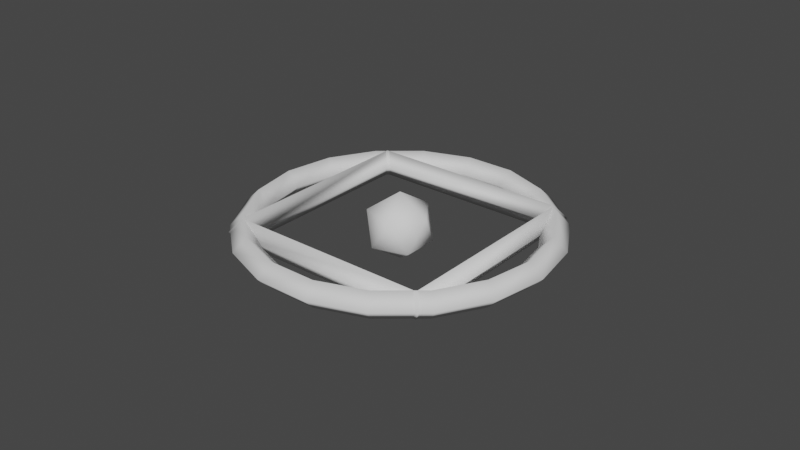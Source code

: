 # Source: ParticleMeshes.blend  (saved by Blender 2.93.20; exported with 4.5.12 LTS)
import bpy
from mathutils import Matrix  # noqa: F401  (used for matrix-valued properties, if any)

bpy.ops.wm.read_factory_settings(use_empty=True)
scene = bpy.context.scene
scene.name = 'Scene'

# ---- collections
col_collection = bpy.data.collections.new('Collection'); scene.collection.children.link(col_collection)

# ---- world
world_world = bpy.data.worlds.new('World'); scene.world = world_world
world_world.use_nodes = True; world_world.node_tree.nodes.clear()
_N = world_world.node_tree.nodes; _L = world_world.node_tree.links
n0 = _N.new('ShaderNodeOutputWorld'); n0.name = 'World Output'; n0.location = (300, 300)
n1 = _N.new('ShaderNodeBackground'); n1.name = 'Background'; n1.location = (10, 300)
n1.inputs[0].default_value = (0.05088, 0.05088, 0.05088, 1.0)
_L.new(n1.outputs[0], n0.inputs[0])
n0.is_active_output = True
world_world.color = (0.05088, 0.05088, 0.05088)
world_world.use_sun_shadow = False
world_world.sun_shadow_jitter_overblur = 0.0

# ---- meshes
me_torus = bpy.data.meshes.new('Torus')
me_torus.from_pydata([(2.12, 0.0, 0.0), (1.94, 0.0, 0.18), (1.76, 0.0, 2.204e-17), (1.94, 0.0, -0.18), (1.992, 0.7251, 0.0), (1.823, 0.6635, 0.18), (1.654, 0.602, 2.204e-17), (1.823, 0.6635, -0.18), (1.624, 1.363, 0.0), (1.486, 1.247, 0.18), (1.348, 1.131, 2.204e-17), (1.486, 1.247, -0.18), (1.06, 1.836, 0.0), (0.97, 1.68, 0.18), (0.88, 1.524, 2.204e-17), (0.97, 1.68, -0.18), (0.3681, 2.088, 0.0), (0.3369, 1.911, 0.18), (0.3056, 1.733, 2.204e-17), (0.3369, 1.911, -0.18), (-0.3681, 2.088, 0.0), (-0.3369, 1.911, 0.18), (-0.3056, 1.733, 2.204e-17), (-0.3369, 1.911, -0.18), (-1.06, 1.836, 0.0), (-0.97, 1.68, 0.18), (-0.88, 1.524, 2.204e-17), (-0.97, 1.68, -0.18), (-1.624, 1.363, 0.0), (-1.486, 1.247, 0.18), (-1.348, 1.131, 2.204e-17), (-1.486, 1.247, -0.18), (-1.992, 0.7251, 0.0), (-1.823, 0.6635, 0.18), (-1.654, 0.602, 2.204e-17), (-1.823, 0.6635, -0.18), (-2.12, 1.853e-07, 0.0), (-1.94, 1.696e-07, 0.18), (-1.76, 1.539e-07, 2.204e-17), (-1.94, 1.696e-07, -0.18), (-1.992, -0.7251, 0.0), (-1.823, -0.6635, 0.18), (-1.654, -0.602, 2.204e-17), (-1.823, -0.6635, -0.18), (-1.624, -1.363, 0.0), (-1.486, -1.247, 0.18), (-1.348, -1.131, 2.204e-17), (-1.486, -1.247, -0.18), (-1.06, -1.836, 0.0), (-0.97, -1.68, 0.18), (-0.88, -1.524, 2.204e-17), (-0.97, -1.68, -0.18), (-0.3681, -2.088, 0.0), (-0.3369, -1.911, 0.18), (-0.3056, -1.733, 2.204e-17), (-0.3369, -1.911, -0.18), (0.3681, -2.088, 0.0), (0.3369, -1.911, 0.18), (0.3056, -1.733, 2.204e-17), (0.3369, -1.911, -0.18), (1.06, -1.836, 0.0), (0.97, -1.68, 0.18), (0.88, -1.524, 2.204e-17), (0.97, -1.68, -0.18), (1.624, -1.363, 0.0), (1.486, -1.247, 0.18), (1.348, -1.131, 2.204e-17), (1.486, -1.247, -0.18), (1.992, -0.7251, 0.0), (1.823, -0.6635, 0.18), (1.654, -0.602, 2.204e-17), (1.823, -0.6635, -0.18)], [], [(0, 4, 5, 1), (1, 5, 6, 2), (2, 6, 7, 3), (3, 7, 4, 0), (4, 8, 9, 5), (5, 9, 10, 6), (6, 10, 11, 7), (7, 11, 8, 4), (8, 12, 13, 9), (9, 13, 14, 10), (10, 14, 15, 11), (11, 15, 12, 8), (12, 16, 17, 13), (13, 17, 18, 14), (14, 18, 19, 15), (15, 19, 16, 12), (16, 20, 21, 17), (17, 21, 22, 18), (18, 22, 23, 19), (19, 23, 20, 16), (20, 24, 25, 21), (21, 25, 26, 22), (22, 26, 27, 23), (23, 27, 24, 20), (24, 28, 29, 25), (25, 29, 30, 26), (26, 30, 31, 27), (27, 31, 28, 24), (28, 32, 33, 29), (29, 33, 34, 30), (30, 34, 35, 31), (31, 35, 32, 28), (32, 36, 37, 33), (33, 37, 38, 34), (34, 38, 39, 35), (35, 39, 36, 32), (36, 40, 41, 37), (37, 41, 42, 38), (38, 42, 43, 39), (39, 43, 40, 36), (40, 44, 45, 41), (41, 45, 46, 42), (42, 46, 47, 43), (43, 47, 44, 40), (44, 48, 49, 45), (45, 49, 50, 46), (46, 50, 51, 47), (47, 51, 48, 44), (48, 52, 53, 49), (49, 53, 54, 50), (50, 54, 55, 51), (51, 55, 52, 48), (52, 56, 57, 53), (53, 57, 58, 54), (54, 58, 59, 55), (55, 59, 56, 52), (56, 60, 61, 57), (57, 61, 62, 58), (58, 62, 63, 59), (59, 63, 60, 56), (60, 64, 65, 61), (61, 65, 66, 62), (62, 66, 67, 63), (63, 67, 64, 60), (64, 68, 69, 65), (65, 69, 70, 66), (66, 70, 71, 67), (67, 71, 68, 64), (68, 0, 1, 69), (69, 1, 2, 70), (70, 2, 3, 71), (71, 3, 0, 68)])
me_torus.polygons.foreach_set('use_smooth', [True] * 72)
_uv = me_torus.uv_layers.new(name='UVMap')
_uv.uv.foreach_set('vector', [0.5, 0.5, 0.5556, 0.5, 0.5556, 0.75, 0.5, 0.75, 0.5, 0.75, 0.5556, 0.75, 0.5556, 1.0, 0.5, 1.0, 0.5, 0.0, 0.5556, 0.0, 0.5556, 0.25, 0.5, 0.25, 0.5, 0.25, 0.5556, 0.25, 0.5556, 0.5, 0.5, 0.5, 0.5556, 0.5, 0.6111, 0.5, 0.6111, 0.75, 0.5556, 0.75, 0.5556, 0.75, 0.6111, 0.75, 0.6111, 1.0, 0.5556, 1.0, 0.5556, 0.0, 0.6111, 0.0, 0.6111, 0.25, 0.5556, 0.25, 0.5556, 0.25, 0.6111, 0.25, 0.6111, 0.5, 0.5556, 0.5, 0.6111, 0.5, 0.6667, 0.5, 0.6667, 0.75, 0.6111, 0.75, 0.6111, 0.75, 0.6667, 0.75, 0.6667, 1.0, 0.6111, 1.0, 0.6111, 0.0, 0.6667, 0.0, 0.6667, 0.25, 0.6111, 0.25, 0.6111, 0.25, 0.6667, 0.25, 0.6667, 0.5, 0.6111, 0.5, 0.6667, 0.5, 0.7222, 0.5, 0.7222, 0.75, 0.6667, 0.75, 0.6667, 0.75, 0.7222, 0.75, 0.7222, 1.0, 0.6667, 1.0, 0.6667, 0.0, 0.7222, 0.0, 0.7222, 0.25, 0.6667, 0.25, 0.6667, 0.25, 0.7222, 0.25, 0.7222, 0.5, 0.6667, 0.5, 0.7222, 0.5, 0.7778, 0.5, 0.7778, 0.75, 0.7222, 0.75, 0.7222, 0.75, 0.7778, 0.75, 0.7778, 1.0, 0.7222, 1.0, 0.7222, 0.0, 0.7778, 0.0, 0.7778, 0.25, 0.7222, 0.25, 0.7222, 0.25, 0.7778, 0.25, 0.7778, 0.5, 0.7222, 0.5, 0.7778, 0.5, 0.8333, 0.5, 0.8333, 0.75, 0.7778, 0.75, 0.7778, 0.75, 0.8333, 0.75, 0.8333, 1.0, 0.7778, 1.0, 0.7778, 0.0, 0.8333, 0.0, 0.8333, 0.25, 0.7778, 0.25, 0.7778, 0.25, 0.8333, 0.25, 0.8333, 0.5, 0.7778, 0.5, 0.8333, 0.5, 0.8889, 0.5, 0.8889, 0.75, 0.8333, 0.75, 0.8333, 0.75, 0.8889, 0.75, 0.8889, 1.0, 0.8333, 1.0, 0.8333, 0.0, 0.8889, 0.0, 0.8889, 0.25, 0.8333, 0.25, 0.8333, 0.25, 0.8889, 0.25, 0.8889, 0.5, 0.8333, 0.5, 0.8889, 0.5, 0.9444, 0.5, 0.9444, 0.75, 0.8889, 0.75, 0.8889, 0.75, 0.9444, 0.75, 0.9444, 1.0, 0.8889, 1.0, 0.8889, 0.0, 0.9444, 0.0, 0.9444, 0.25, 0.8889, 0.25, 0.8889, 0.25, 0.9444, 0.25, 0.9444, 0.5, 0.8889, 0.5, 0.9444, 0.5, 1.0, 0.5, 1.0, 0.75, 0.9444, 0.75, 0.9444, 0.75, 1.0, 0.75, 1.0, 1.0, 0.9444, 1.0, 0.9444, 0.0, 1.0, 0.0, 1.0, 0.25, 0.9444, 0.25, 0.9444, 0.25, 1.0, 0.25, 1.0, 0.5, 0.9444, 0.5, 2.22e-16, 0.5, 0.05556, 0.5, 0.05556, 0.75, 2.22e-16, 0.75, 2.22e-16, 0.75, 0.05556, 0.75, 0.05556, 1.0, 2.22e-16, 1.0, 2.22e-16, 0.0, 0.05556, 0.0, 0.05556, 0.25, 2.22e-16, 0.25, 2.22e-16, 0.25, 0.05556, 0.25, 0.05556, 0.5, 2.22e-16, 0.5, 0.05556, 0.5, 0.1111, 0.5, 0.1111, 0.75, 0.05556, 0.75, 0.05556, 0.75, 0.1111, 0.75, 0.1111, 1.0, 0.05556, 1.0, 0.05556, 0.0, 0.1111, 0.0, 0.1111, 0.25, 0.05556, 0.25, 0.05556, 0.25, 0.1111, 0.25, 0.1111, 0.5, 0.05556, 0.5, 0.1111, 0.5, 0.1667, 0.5, 0.1667, 0.75, 0.1111, 0.75, 0.1111, 0.75, 0.1667, 0.75, 0.1667, 1.0, 0.1111, 1.0, 0.1111, 0.0, 0.1667, 0.0, 0.1667, 0.25, 0.1111, 0.25, 0.1111, 0.25, 0.1667, 0.25, 0.1667, 0.5, 0.1111, 0.5, 0.1667, 0.5, 0.2222, 0.5, 0.2222, 0.75, 0.1667, 0.75, 0.1667, 0.75, 0.2222, 0.75, 0.2222, 1.0, 0.1667, 1.0, 0.1667, 0.0, 0.2222, 0.0, 0.2222, 0.25, 0.1667, 0.25, 0.1667, 0.25, 0.2222, 0.25, 0.2222, 0.5, 0.1667, 0.5, 0.2222, 0.5, 0.2778, 0.5, 0.2778, 0.75, 0.2222, 0.75, 0.2222, 0.75, 0.2778, 0.75, 0.2778, 1.0, 0.2222, 1.0, 0.2222, 0.0, 0.2778, 0.0, 0.2778, 0.25, 0.2222, 0.25, 0.2222, 0.25, 0.2778, 0.25, 0.2778, 0.5, 0.2222, 0.5, 0.2778, 0.5, 0.3333, 0.5, 0.3333, 0.75, 0.2778, 0.75, 0.2778, 0.75, 0.3333, 0.75, 0.3333, 1.0, 0.2778, 1.0, 0.2778, 0.0, 0.3333, 0.0, 0.3333, 0.25, 0.2778, 0.25, 0.2778, 0.25, 0.3333, 0.25, 0.3333, 0.5, 0.2778, 0.5, 0.3333, 0.5, 0.3889, 0.5, 0.3889, 0.75, 0.3333, 0.75, 0.3333, 0.75, 0.3889, 0.75, 0.3889, 1.0, 0.3333, 1.0, 0.3333, 0.0, 0.3889, 0.0, 0.3889, 0.25, 0.3333, 0.25, 0.3333, 0.25, 0.3889, 0.25, 0.3889, 0.5, 0.3333, 0.5, 0.3889, 0.5, 0.4444, 0.5, 0.4444, 0.75, 0.3889, 0.75, 0.3889, 0.75, 0.4444, 0.75, 0.4444, 1.0, 0.3889, 1.0, 0.3889, 0.0, 0.4444, 0.0, 0.4444, 0.25, 0.3889, 0.25, 0.3889, 0.25, 0.4444, 0.25, 0.4444, 0.5, 0.3889, 0.5, 0.4444, 0.5, 0.5, 0.5, 0.5, 0.75, 0.4444, 0.75, 0.4444, 0.75, 0.5, 0.75, 0.5, 1.0, 0.4444, 1.0, 0.4444, 0.0, 0.5, 0.0, 0.5, 0.25, 0.4444, 0.25, 0.4444, 0.25, 0.5, 0.25, 0.5, 0.5, 0.4444, 0.5])
me_torus.use_remesh_fix_poles = True
me_torus.use_remesh_preserve_attributes = False
me_torus.update()
me_torus_001 = bpy.data.meshes.new('Torus.001')
me_torus_001.from_pydata([(2.12, 0.0, 0.0), (1.94, 0.0, 0.18), (1.76, 0.0, 2.204e-17), (1.94, 0.0, -0.18), (1.601e-07, 2.12, 0.0), (1.465e-07, 1.94, 0.18), (1.329e-07, 1.76, 2.204e-17), (1.465e-07, 1.94, -0.18), (-2.12, 1.853e-07, 0.0), (-1.94, 1.696e-07, 0.18), (-1.76, 1.539e-07, 2.204e-17), (-1.94, 1.696e-07, -0.18), (1.601e-07, -2.12, 0.0), (1.465e-07, -1.94, 0.18), (1.329e-07, -1.76, 2.204e-17), (1.465e-07, -1.94, -0.18)], [], [(0, 4, 5, 1), (1, 5, 6, 2), (2, 6, 7, 3), (3, 7, 4, 0), (4, 8, 9, 5), (5, 9, 10, 6), (6, 10, 11, 7), (7, 11, 8, 4), (8, 12, 13, 9), (9, 13, 14, 10), (10, 14, 15, 11), (11, 15, 12, 8), (12, 0, 1, 13), (13, 1, 2, 14), (14, 2, 3, 15), (15, 3, 0, 12)])
me_torus_001.polygons.foreach_set('use_smooth', [True] * 16)
_uv = me_torus_001.uv_layers.new(name='UVMap')
_uv.uv.foreach_set('vector', [0.5, 0.5, 0.75, 0.5, 0.75, 0.75, 0.5, 0.75, 0.5, 0.75, 0.75, 0.75, 0.75, 1.0, 0.5, 1.0, 0.5, 0.0, 0.75, 0.0, 0.75, 0.25, 0.5, 0.25, 0.5, 0.25, 0.75, 0.25, 0.75, 0.5, 0.5, 0.5, 0.75, 0.5, 1.0, 0.5, 1.0, 0.75, 0.75, 0.75, 0.75, 0.75, 1.0, 0.75, 1.0, 1.0, 0.75, 1.0, 0.75, 0.0, 1.0, 0.0, 1.0, 0.25, 0.75, 0.25, 0.75, 0.25, 1.0, 0.25, 1.0, 0.5, 0.75, 0.5, 0.0, 0.5, 0.25, 0.5, 0.25, 0.75, 0.0, 0.75, 0.0, 0.75, 0.25, 0.75, 0.25, 1.0, 0.0, 1.0, 0.0, 0.0, 0.25, 0.0, 0.25, 0.25, 0.0, 0.25, 0.0, 0.25, 0.25, 0.25, 0.25, 0.5, 0.0, 0.5, 0.25, 0.5, 0.5, 0.5, 0.5, 0.75, 0.25, 0.75, 0.25, 0.75, 0.5, 0.75, 0.5, 1.0, 0.25, 1.0, 0.25, 0.0, 0.5, 0.0, 0.5, 0.25, 0.25, 0.25, 0.25, 0.25, 0.5, 0.25, 0.5, 0.5, 0.25, 0.5])
me_torus_001.use_remesh_fix_poles = True
me_torus_001.use_remesh_preserve_attributes = False
me_torus_001.update()
me_icosphere = bpy.data.meshes.new('Icosphere')
me_icosphere.from_pydata([(-1.042e-10, 0.0, -0.463), (0.3351, -0.2434, -0.2071), (-0.128, -0.3939, -0.2071), (-0.4141, 0.0, -0.2071), (-0.128, 0.3939, -0.2071), (0.3351, 0.2434, -0.2071), (0.128, -0.3939, 0.2071), (-0.3351, -0.2434, 0.2071), (-0.3351, 0.2434, 0.2071), (0.128, 0.3939, 0.2071), (0.4141, 0.0, 0.2071), (-1.042e-10, 0.0, 0.463)], [], [(0, 1, 2), (1, 0, 5), (0, 2, 3), (0, 3, 4), (0, 4, 5), (1, 5, 10), (2, 1, 6), (3, 2, 7), (4, 3, 8), (5, 4, 9), (1, 10, 6), (2, 6, 7), (3, 7, 8), (4, 8, 9), (5, 9, 10), (6, 10, 11), (7, 6, 11), (8, 7, 11), (9, 8, 11), (10, 9, 11)])
me_icosphere.polygons.foreach_set('use_smooth', [True] * 20)
_uv = me_icosphere.uv_layers.new(name='UVMap')
_uv.uv.foreach_set('vector', [0.1818, 0.0, 0.2727, 0.1575, 0.09091, 0.1575, 0.2727, 0.1575, 0.3636, 0.0, 0.4545, 0.1575, 0.9091, 0.0, 1.0, 0.1575, 0.8182, 0.1575, 0.7273, 0.0, 0.8182, 0.1575, 0.6364, 0.1575, 0.5455, 0.0, 0.6364, 0.1575, 0.4545, 0.1575, 0.2727, 0.1575, 0.4545, 0.1575, 0.3636, 0.3149, 0.09091, 0.1575, 0.2727, 0.1575, 0.1818, 0.3149, 0.8182, 0.1575, 1.0, 0.1575, 0.9091, 0.3149, 0.6364, 0.1575, 0.8182, 0.1575, 0.7273, 0.3149, 0.4545, 0.1575, 0.6364, 0.1575, 0.5455, 0.3149, 0.2727, 0.1575, 0.3636, 0.3149, 0.1818, 0.3149, 0.09091, 0.1575, 0.1818, 0.3149, 0.0, 0.3149, 0.8182, 0.1575, 0.9091, 0.3149, 0.7273, 0.3149, 0.6364, 0.1575, 0.7273, 0.3149, 0.5455, 0.3149, 0.4545, 0.1575, 0.5455, 0.3149, 0.3636, 0.3149, 0.1818, 0.3149, 0.3636, 0.3149, 0.2727, 0.4724, 0.0, 0.3149, 0.1818, 0.3149, 0.09091, 0.4724, 0.7273, 0.3149, 0.9091, 0.3149, 0.8182, 0.4724, 0.5455, 0.3149, 0.7273, 0.3149, 0.6364, 0.4724, 0.3636, 0.3149, 0.5455, 0.3149, 0.4545, 0.4724])
me_icosphere.use_remesh_fix_poles = True
me_icosphere.use_remesh_preserve_attributes = False
me_icosphere.update()

# ---- objects
ob_round_particle_circle = bpy.data.objects.new('Round Particle Circle', me_torus)
ob_square_particle = bpy.data.objects.new('Square Particle', me_torus_001)
ob_sphere = bpy.data.objects.new('Sphere', me_icosphere)

# ---- transforms, parenting, visibility, modifiers, constraints
ob_round_particle_circle.location = (0.0, 0.0, 0.0)
ob_square_particle.location = (0.0, 0.0, 0.0)
ob_square_particle.rotation_euler = (0.0, -0.0, 0.7854)
ob_sphere.location = (0.0, 0.0, 0.0)

# ---- collection membership
col_collection.objects.link(ob_round_particle_circle)
col_collection.objects.link(ob_square_particle)
col_collection.objects.link(ob_sphere)

# ---- scene / render settings (as saved in the file)
scene.frame_start = 1; scene.frame_end = 250; scene.frame_set(1)
scene.render.engine = 'BLENDER_EEVEE_NEXT'
scene.cycles.use_denoising = False
scene.cycles.samples = 128
scene.cycles.sampling_pattern = 'TABULATED_SOBOL'
scene.cycles.use_adaptive_sampling = False
scene.cycles.use_light_tree = False
scene.view_settings.view_transform = 'Filmic'
bpy.context.view_layer.update()

# ---- added for rendering (the .blend has no active camera and no usable light): camera, sun
cam_auto = bpy.data.cameras.new('AutoCamera')
cam_auto.lens = 50.0
cam_auto.sensor_width = 36.0
cam_auto.clip_end = 1000.0
ob_auto_camera = bpy.data.objects.new('AutoCamera', cam_auto)
scene.collection.objects.link(ob_auto_camera)
ob_auto_camera.location = (7.89255, -9.47106, 6.31404)
ob_auto_camera.rotation_euler = (1.09748, -7.21219e-08, 0.694738)
scene.camera = ob_auto_camera
light_auto_sun = bpy.data.lights.new('AutoSun', 'SUN')
light_auto_sun.energy = 3.0
light_auto_sun.angle = 0.0523599
ob_auto_sun = bpy.data.objects.new('AutoSun', light_auto_sun)
scene.collection.objects.link(ob_auto_sun)
ob_auto_sun.rotation_euler = (0.872665, 0.174533, 0.523599)
bpy.context.view_layer.update()
